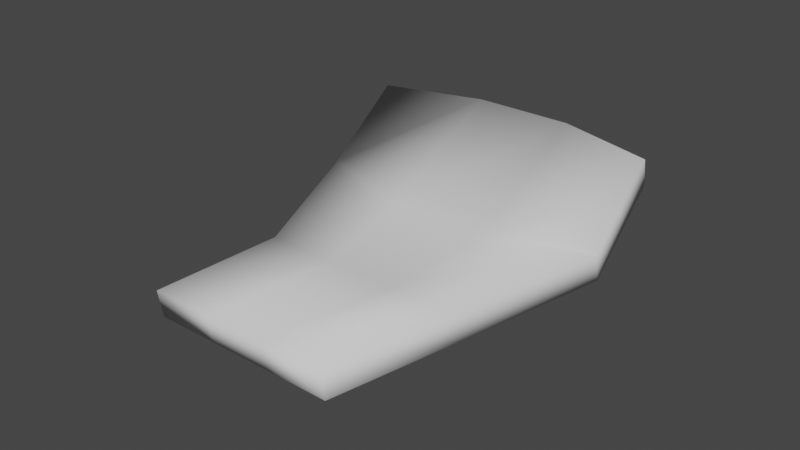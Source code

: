 # Source: sawdust.blend  (saved by Blender 2.90.8; exported with 4.5.12 LTS)
import bpy
from mathutils import Matrix  # noqa: F401  (used for matrix-valued properties, if any)

bpy.ops.wm.read_factory_settings(use_empty=True)
scene = bpy.context.scene
scene.name = 'Scene'

# ---- collections
col_collection = bpy.data.collections.new('Collection'); scene.collection.children.link(col_collection)

# ---- world
world_world = bpy.data.worlds.new('World'); scene.world = world_world
world_world.use_nodes = True; world_world.node_tree.nodes.clear()
_N = world_world.node_tree.nodes; _L = world_world.node_tree.links
n0 = _N.new('ShaderNodeOutputWorld'); n0.name = 'World Output'; n0.location = (300, 300)
n1 = _N.new('ShaderNodeBackground'); n1.name = 'Background'; n1.location = (10, 300)
n1.inputs[0].default_value = (0.05088, 0.05088, 0.05088, 1.0)
_L.new(n1.outputs[0], n0.inputs[0])
n0.is_active_output = True
world_world.color = (0.05088, 0.05088, 0.05088)
world_world.use_sun_shadow = False
world_world.sun_shadow_jitter_overblur = 0.0

# ---- meshes
me_plane = bpy.data.meshes.new('Plane')
me_plane.from_pydata([(-0.6105, -1.0, 0.0), (0.6105, -1.0, 0.0), (-1.0, 0.8422, 0.321), (1.0, 0.8422, 0.321), (-0.6431, -0.2895, -0.04363), (0.7485, -0.2895, -0.04363), (1.039, 0.4206, 0.01407), (-0.9959, 0.4206, 0.01407), (-0.2035, -1.0, 0.0), (0.2035, -1.0, 0.0), (0.3333, 0.9897, 0.321), (-0.3333, 0.9897, 0.321), (0.2846, -0.2895, -0.04363), (-0.1793, -0.2895, -0.04363), (0.3427, 0.2551, 0.0006224), (-0.2855, 0.2551, 0.0006224), (-0.6105, -0.9774, -0.1387), (0.6105, -0.9774, -0.1387), (-1.0, 0.8648, 0.1823), (1.0, 0.8648, 0.1823), (-0.6431, -0.2669, -0.1823), (0.7485, -0.2669, -0.1823), (1.039, 0.4432, -0.1246), (-0.9959, 0.4432, -0.1246), (-0.2035, -0.9774, -0.1387), (0.2035, -0.9774, -0.1387), (0.3333, 1.012, 0.1823), (-0.3333, 1.012, 0.1823), (0.2846, -0.2669, -0.1823), (-0.1793, -0.2669, -0.1823), (0.3427, 0.2777, -0.1381), (-0.2855, 0.2777, -0.1381)], [], [(14, 10, 3, 6), (9, 12, 5, 1), (12, 14, 6, 5), (4, 7, 15, 13), (13, 15, 14, 12), (0, 4, 13, 8), (8, 13, 12, 9), (7, 2, 11, 15), (15, 11, 10, 14), (30, 22, 19, 26), (25, 17, 21, 28), (28, 21, 22, 30), (20, 29, 31, 23), (29, 28, 30, 31), (16, 24, 29, 20), (24, 25, 28, 29), (23, 31, 27, 18), (31, 30, 26, 27), (10, 11, 27, 26), (11, 2, 18, 27), (0, 8, 24, 16), (4, 0, 16, 20), (5, 6, 22, 21), (7, 4, 20, 23), (8, 9, 25, 24), (9, 1, 17, 25), (2, 7, 23, 18), (1, 5, 21, 17), (3, 10, 26, 19), (6, 3, 19, 22)])
me_plane.polygons.foreach_set('use_smooth', [True] * 30)
_uv = me_plane.uv_layers.new(name='UVMap')
_uv.uv.foreach_set('vector', [0.6667, 0.6545, 0.6667, 1.0, 1.0, 1.0, 1.0, 0.7428, 0.6667, 0.0, 0.6667, 0.3637, 1.0, 0.3637, 1.0, 0.0, 0.6667, 0.3637, 0.6667, 0.6545, 1.0, 0.7428, 1.0, 0.3637, 0.0, 0.3637, 0.0, 0.7428, 0.3333, 0.6545, 0.3333, 0.3637, 0.3333, 0.3637, 0.3333, 0.6545, 0.6667, 0.6545, 0.6667, 0.3637, 0.0, 0.0, 0.0, 0.3637, 0.3333, 0.3637, 0.3333, 0.0, 0.3333, 0.0, 0.3333, 0.3637, 0.6667, 0.3637, 0.6667, 0.0, 0.0, 0.7428, 0.0, 1.0, 0.3333, 1.0, 0.3333, 0.6545, 0.3333, 0.6545, 0.3333, 1.0, 0.6667, 1.0, 0.6667, 0.6545, 0.6667, 0.6545, 1.0, 0.7428, 1.0, 1.0, 0.6667, 1.0, 0.6667, 0.0, 1.0, 0.0, 1.0, 0.3637, 0.6667, 0.3637, 0.6667, 0.3637, 1.0, 0.3637, 1.0, 0.7428, 0.6667, 0.6545, 0.0, 0.3637, 0.3333, 0.3637, 0.3333, 0.6545, 0.0, 0.7428, 0.3333, 0.3637, 0.6667, 0.3637, 0.6667, 0.6545, 0.3333, 0.6545, 0.0, 0.0, 0.3333, 0.0, 0.3333, 0.3637, 0.0, 0.3637, 0.3333, 0.0, 0.6667, 0.0, 0.6667, 0.3637, 0.3333, 0.3637, 0.0, 0.7428, 0.3333, 0.6545, 0.3333, 1.0, 0.0, 1.0, 0.3333, 0.6545, 0.6667, 0.6545, 0.6667, 1.0, 0.3333, 1.0, 0.6667, 1.0, 0.3333, 1.0, 0.3333, 1.0, 0.6667, 1.0, 0.3333, 1.0, 0.0, 1.0, 0.0, 1.0, 0.3333, 1.0, 0.0, 0.0, 0.3333, 0.0, 0.3333, 0.0, 0.0, 0.0, 0.0, 0.3637, 0.0, 0.0, 0.0, 0.0, 0.0, 0.3637, 1.0, 0.3637, 1.0, 0.7428, 1.0, 0.7428, 1.0, 0.3637, 0.0, 0.7428, 0.0, 0.3637, 0.0, 0.3637, 0.0, 0.7428, 0.3333, 0.0, 0.6667, 0.0, 0.6667, 0.0, 0.3333, 0.0, 0.6667, 0.0, 1.0, 0.0, 1.0, 0.0, 0.6667, 0.0, 0.0, 1.0, 0.0, 0.7428, 0.0, 0.7428, 0.0, 1.0, 1.0, 0.0, 1.0, 0.3637, 1.0, 0.3637, 1.0, 0.0, 1.0, 1.0, 0.6667, 1.0, 0.6667, 1.0, 1.0, 1.0, 1.0, 0.7428, 1.0, 1.0, 1.0, 1.0, 1.0, 0.7428])
me_plane.use_remesh_fix_poles = True
me_plane.use_remesh_preserve_attributes = False
me_plane.use_mirror_vertex_groups = False
me_plane.update()

# ---- objects
ob_plane = bpy.data.objects.new('Plane', me_plane)

# ---- transforms, parenting, visibility, modifiers, constraints
ob_plane.location = (0.0, 0.0, 0.0)
ob_plane.scale = (0.04963, 0.06473, 0.06473)
ob_plane.lineart.crease_threshold = 0.0

# ---- collection membership
col_collection.objects.link(ob_plane)

# ---- scene / render settings (as saved in the file)
scene.frame_start = 1; scene.frame_end = 250; scene.frame_set(1)
scene.render.engine = 'BLENDER_EEVEE_NEXT'
scene.cycles.use_denoising = False
scene.cycles.samples = 128
scene.cycles.sampling_pattern = 'TABULATED_SOBOL'
scene.cycles.use_adaptive_sampling = False
scene.cycles.use_light_tree = False
scene.view_settings.view_transform = 'Filmic'
bpy.context.view_layer.update()

# ---- added for rendering (the .blend has no active camera and no usable light): camera, sun
cam_auto = bpy.data.cameras.new('AutoCamera')
cam_auto.lens = 50.0
cam_auto.sensor_width = 36.0
cam_auto.clip_end = 1000.0
ob_auto_camera = bpy.data.objects.new('AutoCamera', cam_auto)
scene.collection.objects.link(ob_auto_camera)
ob_auto_camera.location = (0.186001, -0.221655, 0.152525)
ob_auto_camera.rotation_euler = (1.09748, -7.21219e-08, 0.694738)
scene.camera = ob_auto_camera
light_auto_sun = bpy.data.lights.new('AutoSun', 'SUN')
light_auto_sun.energy = 3.0
light_auto_sun.angle = 0.0523599
ob_auto_sun = bpy.data.objects.new('AutoSun', light_auto_sun)
scene.collection.objects.link(ob_auto_sun)
ob_auto_sun.rotation_euler = (0.872665, 0.174533, 0.523599)
bpy.context.view_layer.update()
